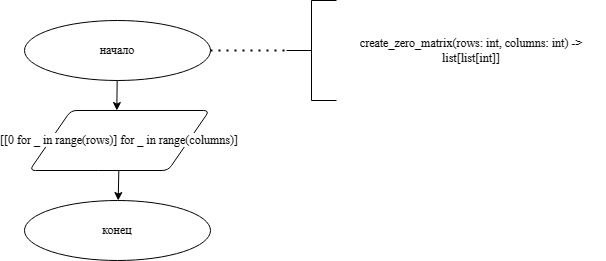

The diagram above was exported from draw.io. Its source (the exported page's mxGraphModel, read from the mxfile embedded in the PNG):
<mxGraphModel dx="1732" dy="883" grid="1" gridSize="10" guides="1" tooltips="1" connect="1" arrows="1" fold="1" page="1" pageScale="1" pageWidth="827" pageHeight="1169" math="0" shadow="0">
  <root>
    <mxCell id="0" />
    <mxCell id="1" parent="0" />
    <mxCell id="q-TaGu5_eabyM6tKwuKo-294" value="" style="group" parent="1" vertex="1" connectable="0">
      <mxGeometry x="118" y="30" width="582" height="260" as="geometry" />
    </mxCell>
    <mxCell id="q-TaGu5_eabyM6tKwuKo-295" value="create_zero_matrix(rows: int, columns: int) -&gt; list[list[int]]" style="text;whiteSpace=wrap;verticalAlign=middle;align=center;fontFamily=Times New Roman;container=0;" parent="q-TaGu5_eabyM6tKwuKo-294" vertex="1">
      <mxGeometry x="312" y="30" width="270" height="40" as="geometry" />
    </mxCell>
    <mxCell id="q-TaGu5_eabyM6tKwuKo-296" value="начало" style="strokeWidth=1;html=1;shape=mxgraph.flowchart.start_1;whiteSpace=wrap;fontFamily=Times New Roman;container=0;" parent="q-TaGu5_eabyM6tKwuKo-294" vertex="1">
      <mxGeometry y="20" width="186" height="60" as="geometry" />
    </mxCell>
    <mxCell id="q-TaGu5_eabyM6tKwuKo-297" value="" style="strokeWidth=1;html=1;shape=mxgraph.flowchart.annotation_2;align=left;labelPosition=right;pointerEvents=1;fontFamily=Times New Roman;container=0;" parent="q-TaGu5_eabyM6tKwuKo-294" vertex="1">
      <mxGeometry x="262" width="50" height="100" as="geometry" />
    </mxCell>
    <mxCell id="q-TaGu5_eabyM6tKwuKo-298" value="" style="endArrow=none;dashed=1;html=1;dashPattern=1 3;strokeWidth=2;rounded=0;entryX=0;entryY=0.5;entryDx=0;entryDy=0;entryPerimeter=0;fontFamily=Times New Roman;" parent="q-TaGu5_eabyM6tKwuKo-294" source="q-TaGu5_eabyM6tKwuKo-296" target="q-TaGu5_eabyM6tKwuKo-297" edge="1">
      <mxGeometry width="50" height="50" relative="1" as="geometry">
        <mxPoint x="132" y="270" as="sourcePoint" />
        <mxPoint x="182" y="220" as="targetPoint" />
      </mxGeometry>
    </mxCell>
    <mxCell id="q-TaGu5_eabyM6tKwuKo-299" value="" style="endArrow=classic;html=1;rounded=0;fontFamily=Times New Roman;" parent="q-TaGu5_eabyM6tKwuKo-294" source="q-TaGu5_eabyM6tKwuKo-296" edge="1">
      <mxGeometry width="50" height="50" relative="1" as="geometry">
        <mxPoint x="272" y="210" as="sourcePoint" />
        <mxPoint x="92.33333333333326" y="110" as="targetPoint" />
      </mxGeometry>
    </mxCell>
    <mxCell id="q-TaGu5_eabyM6tKwuKo-300" value="конец" style="strokeWidth=1;html=1;shape=mxgraph.flowchart.start_1;whiteSpace=wrap;fontFamily=Times New Roman;container=0;" parent="q-TaGu5_eabyM6tKwuKo-294" vertex="1">
      <mxGeometry y="200" width="186" height="60" as="geometry" />
    </mxCell>
    <mxCell id="q-TaGu5_eabyM6tKwuKo-301" value="&lt;div style=&quot;&quot;&gt;&lt;div style=&quot;&quot;&gt;&lt;div style=&quot;&quot;&gt;&lt;pre style=&quot;&quot;&gt;&lt;div style=&quot;&quot;&gt;&lt;pre style=&quot;&quot;&gt;&lt;font style=&quot;background-color: rgb(255, 255, 255);&quot; face=&quot;Times New Roman&quot;&gt;[[0 for _ in range(rows)] for _ in range(columns)]&lt;/font&gt;&lt;/pre&gt;&lt;/div&gt;&lt;/pre&gt;&lt;/div&gt;&lt;/div&gt;&lt;/div&gt;" style="shape=parallelogram;html=1;strokeWidth=1;perimeter=parallelogramPerimeter;whiteSpace=wrap;rounded=1;arcSize=12;size=0.23;fontFamily=Times New Roman;container=0;" parent="q-TaGu5_eabyM6tKwuKo-294" vertex="1">
      <mxGeometry x="5" y="110" width="180" height="60" as="geometry" />
    </mxCell>
    <mxCell id="q-TaGu5_eabyM6tKwuKo-302" value="" style="endArrow=classic;html=1;rounded=0;fontFamily=Times New Roman;" parent="q-TaGu5_eabyM6tKwuKo-294" source="q-TaGu5_eabyM6tKwuKo-301" target="q-TaGu5_eabyM6tKwuKo-300" edge="1">
      <mxGeometry width="50" height="50" relative="1" as="geometry">
        <mxPoint x="105" y="-40" as="sourcePoint" />
        <mxPoint x="105" as="targetPoint" />
      </mxGeometry>
    </mxCell>
  </root>
</mxGraphModel>